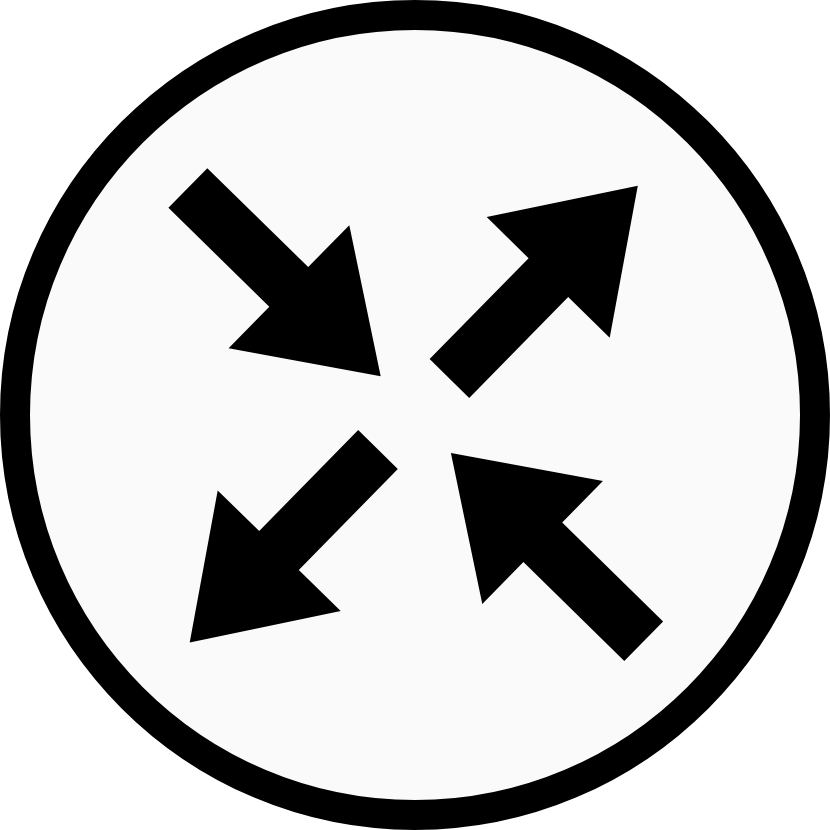

The diagram above was exported from draw.io. Its source (the exported page's mxGraphModel, read from the mxfile embedded in the PNG):
<mxGraphModel dx="2187" dy="795" grid="1" gridSize="10" guides="1" tooltips="1" connect="1" arrows="1" fold="1" page="1" pageScale="1" pageWidth="827" pageHeight="1169" math="0" shadow="0">
  <root>
    <mxCell id="0" />
    <mxCell id="1" parent="0" />
    <mxCell id="2" value="" style="sketch=0;points=[[0.5,0,0],[1,0.5,0],[0.5,1,0],[0,0.5,0],[0.145,0.145,0],[0.8555,0.145,0],[0.855,0.8555,0],[0.145,0.855,0]];verticalLabelPosition=bottom;html=1;verticalAlign=top;aspect=fixed;align=center;pointerEvents=1;shape=mxgraph.cisco19.rect;prIcon=router;fillColor=#FAFAFA;strokeColor=#000000;strokeWidth=3;" vertex="1" parent="1">
      <mxGeometry x="350" y="240" width="80" height="80" as="geometry" />
    </mxCell>
    <mxCell id="3" value="" style="ellipse;whiteSpace=wrap;html=1;aspect=fixed;strokeWidth=3;fillColor=none;" vertex="1" parent="1">
      <mxGeometry x="350" y="240" width="80" height="80" as="geometry" />
    </mxCell>
  </root>
</mxGraphModel>